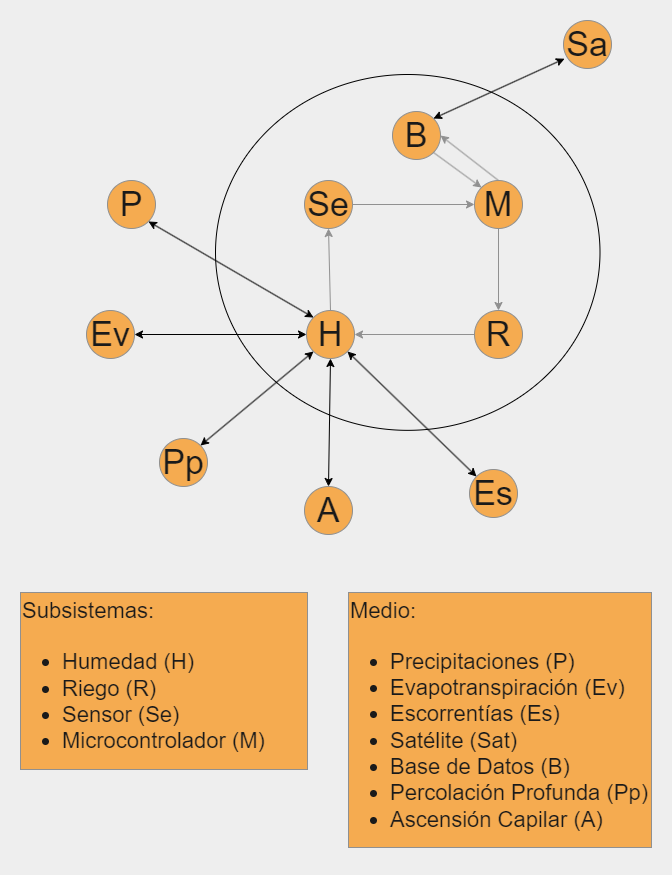

The diagram above was exported from draw.io. Its source (the exported page's mxGraphModel, read from the mxfile embedded in the PNG):
<mxGraphModel dx="998" dy="587" grid="0" gridSize="10" guides="1" tooltips="1" connect="1" arrows="1" fold="1" page="1" pageScale="1" pageWidth="827" pageHeight="1169" background="#EEEEEE" math="0" shadow="0">
  <root>
    <mxCell id="0" />
    <mxCell id="1" parent="0" />
    <mxCell id="yzf27zjaCftmxP0QKyRk-9" value="" style="ellipse;whiteSpace=wrap;html=1;fillColor=none;" vertex="1" parent="1">
      <mxGeometry x="258" y="110" width="384.5" height="355.85" as="geometry" />
    </mxCell>
    <mxCell id="m7tg5cHbJo5AVEbpCP0l-2" value="&lt;font style=&quot;font-size: 34px;&quot;&gt;P&lt;/font&gt;" style="ellipse;whiteSpace=wrap;html=1;aspect=fixed;strokeColor=#909090;fontColor=#1A1A1A;fillColor=#F5AB50;" parent="1" vertex="1">
      <mxGeometry x="150" y="216" width="48" height="48" as="geometry" />
    </mxCell>
    <mxCell id="m7tg5cHbJo5AVEbpCP0l-5" value="&lt;font style=&quot;font-size: 34px;&quot;&gt;H&lt;/font&gt;" style="ellipse;whiteSpace=wrap;html=1;aspect=fixed;fillColor=#F5AB50;strokeColor=#909090;fontColor=#1A1A1A;" parent="1" vertex="1">
      <mxGeometry x="349" y="346" width="48" height="48" as="geometry" />
    </mxCell>
    <mxCell id="m7tg5cHbJo5AVEbpCP0l-6" value="&lt;font style=&quot;font-size: 34px;&quot;&gt;A&lt;/font&gt;" style="ellipse;whiteSpace=wrap;html=1;aspect=fixed;fillColor=#F5AB50;strokeColor=#909090;fontColor=#1A1A1A;" parent="1" vertex="1">
      <mxGeometry x="347" y="522" width="48" height="48" as="geometry" />
    </mxCell>
    <mxCell id="m7tg5cHbJo5AVEbpCP0l-9" value="&lt;font style=&quot;font-size: 34px;&quot;&gt;Se&lt;/font&gt;" style="ellipse;whiteSpace=wrap;html=1;aspect=fixed;fillColor=#F5AB50;strokeColor=#909090;fontColor=#1A1A1A;" parent="1" vertex="1">
      <mxGeometry x="347" y="216" width="48" height="48" as="geometry" />
    </mxCell>
    <mxCell id="m7tg5cHbJo5AVEbpCP0l-10" value="&lt;font style=&quot;font-size: 34px;&quot;&gt;B&lt;/font&gt;" style="ellipse;whiteSpace=wrap;html=1;aspect=fixed;strokeColor=#909090;fontColor=#1A1A1A;fillColor=#F5AB50;" parent="1" vertex="1">
      <mxGeometry x="435" y="147" width="48" height="48" as="geometry" />
    </mxCell>
    <mxCell id="m7tg5cHbJo5AVEbpCP0l-12" value="&lt;font style=&quot;font-size: 34px;&quot;&gt;Ev&lt;/font&gt;" style="ellipse;whiteSpace=wrap;html=1;aspect=fixed;fillColor=#F5AB50;strokeColor=#909090;fontColor=#1A1A1A;" parent="1" vertex="1">
      <mxGeometry x="129" y="346" width="48" height="48" as="geometry" />
    </mxCell>
    <mxCell id="m7tg5cHbJo5AVEbpCP0l-13" value="&lt;font style=&quot;font-size: 34px;&quot;&gt;Es&lt;/font&gt;" style="ellipse;whiteSpace=wrap;html=1;aspect=fixed;fillColor=#F5AB50;strokeColor=#909090;fontColor=#1A1A1A;" parent="1" vertex="1">
      <mxGeometry x="512" y="505" width="48" height="48" as="geometry" />
    </mxCell>
    <mxCell id="m7tg5cHbJo5AVEbpCP0l-16" value="&lt;font style=&quot;font-size: 34px;&quot;&gt;M&lt;/font&gt;" style="ellipse;whiteSpace=wrap;html=1;aspect=fixed;fillColor=#F5AB50;strokeColor=#909090;fontColor=#1A1A1A;" parent="1" vertex="1">
      <mxGeometry x="517" y="216" width="48" height="48" as="geometry" />
    </mxCell>
    <mxCell id="m7tg5cHbJo5AVEbpCP0l-17" value="&lt;font style=&quot;font-size: 34px;&quot;&gt;Pp&lt;/font&gt;" style="ellipse;whiteSpace=wrap;html=1;aspect=fixed;fillColor=#F5AB50;strokeColor=#909090;fontColor=#1A1A1A;" parent="1" vertex="1">
      <mxGeometry x="202" y="474" width="48" height="48" as="geometry" />
    </mxCell>
    <mxCell id="m7tg5cHbJo5AVEbpCP0l-21" value="&lt;font style=&quot;font-size: 22px;&quot;&gt;Subsistemas:&lt;br&gt;&lt;/font&gt;&lt;ul style=&quot;font-size: 22px;&quot;&gt;&lt;li style=&quot;&quot;&gt;&lt;font style=&quot;font-size: 22px;&quot;&gt;Humedad (H)&lt;/font&gt;&lt;/li&gt;&lt;li&gt;Riego (R)&lt;/li&gt;&lt;li style=&quot;&quot;&gt;&lt;font style=&quot;font-size: 22px;&quot;&gt;Sensor (Se)&lt;/font&gt;&lt;/li&gt;&lt;li style=&quot;&quot;&gt;&lt;font style=&quot;font-size: 22px;&quot;&gt;Microcontrolador (M)&lt;/font&gt;&lt;/li&gt;&lt;/ul&gt;&lt;div&gt;&lt;/div&gt;" style="rounded=0;whiteSpace=wrap;html=1;strokeColor=#909090;fontSize=34;fontColor=#1A1A1A;fillColor=#F5AB50;align=left;" parent="1" vertex="1">
      <mxGeometry x="63" y="628" width="287" height="177" as="geometry" />
    </mxCell>
    <mxCell id="m7tg5cHbJo5AVEbpCP0l-22" value="&lt;font style=&quot;font-size: 22px;&quot;&gt;Medio:&lt;br&gt;&lt;/font&gt;&lt;ul style=&quot;font-size: 22px;&quot;&gt;&lt;li style=&quot;&quot;&gt;&lt;font style=&quot;font-size: 22px;&quot;&gt;Precipitaciones (P)&lt;/font&gt;&lt;/li&gt;&lt;li&gt;Evapotranspiración (Ev)&lt;/li&gt;&lt;li&gt;Escorrentías (Es)&lt;/li&gt;&lt;li style=&quot;&quot;&gt;&lt;font style=&quot;font-size: 22px;&quot;&gt;Satélite (Sat)&lt;/font&gt;&lt;/li&gt;&lt;li style=&quot;&quot;&gt;&lt;font style=&quot;font-size: 22px;&quot;&gt;Base de Datos (B)&lt;/font&gt;&lt;/li&gt;&lt;li&gt;Percolación Profunda (Pp)&lt;/li&gt;&lt;li&gt;Ascensión Capilar (A)&lt;/li&gt;&lt;/ul&gt;" style="rounded=0;whiteSpace=wrap;html=1;strokeColor=#909090;fontSize=34;fontColor=#1A1A1A;fillColor=#F5AB50;align=left;" parent="1" vertex="1">
      <mxGeometry x="391" y="628" width="303" height="255" as="geometry" />
    </mxCell>
    <mxCell id="m7tg5cHbJo5AVEbpCP0l-54" value="&lt;font style=&quot;font-size: 34px;&quot;&gt;R&lt;/font&gt;" style="ellipse;whiteSpace=wrap;html=1;aspect=fixed;fillColor=#F5AB50;strokeColor=#909090;fontColor=#1A1A1A;" parent="1" vertex="1">
      <mxGeometry x="517" y="346" width="48" height="48" as="geometry" />
    </mxCell>
    <mxCell id="m7tg5cHbJo5AVEbpCP0l-57" value="" style="endArrow=classic;html=1;rounded=0;fontSize=12;fontColor=#1A1A1A;exitX=0.5;exitY=0;exitDx=0;exitDy=0;entryX=0.5;entryY=1;entryDx=0;entryDy=0;fillColor=#F5AB50;strokeColor=#909090;" parent="1" source="m7tg5cHbJo5AVEbpCP0l-5" target="m7tg5cHbJo5AVEbpCP0l-9" edge="1">
      <mxGeometry width="50" height="50" relative="1" as="geometry">
        <mxPoint x="284" y="329" as="sourcePoint" />
        <mxPoint x="334" y="279" as="targetPoint" />
      </mxGeometry>
    </mxCell>
    <mxCell id="m7tg5cHbJo5AVEbpCP0l-58" value="" style="endArrow=classic;html=1;rounded=0;fontSize=12;fontColor=#1A1A1A;exitX=1;exitY=0.5;exitDx=0;exitDy=0;fillColor=#F5AB50;strokeColor=#909090;" parent="1" source="m7tg5cHbJo5AVEbpCP0l-9" target="m7tg5cHbJo5AVEbpCP0l-16" edge="1">
      <mxGeometry width="50" height="50" relative="1" as="geometry">
        <mxPoint x="456" y="247" as="sourcePoint" />
        <mxPoint x="506" y="197" as="targetPoint" />
      </mxGeometry>
    </mxCell>
    <mxCell id="m7tg5cHbJo5AVEbpCP0l-65" value="" style="endArrow=classic;html=1;rounded=0;fontSize=12;fontColor=#1A1A1A;exitX=0.5;exitY=1;exitDx=0;exitDy=0;entryX=0.5;entryY=0;entryDx=0;entryDy=0;fillColor=#F5AB50;strokeColor=#909090;" parent="1" source="m7tg5cHbJo5AVEbpCP0l-16" target="m7tg5cHbJo5AVEbpCP0l-54" edge="1">
      <mxGeometry width="50" height="50" relative="1" as="geometry">
        <mxPoint x="386" y="433" as="sourcePoint" />
        <mxPoint x="436" y="383" as="targetPoint" />
      </mxGeometry>
    </mxCell>
    <mxCell id="m7tg5cHbJo5AVEbpCP0l-83" value="" style="endArrow=classic;html=1;rounded=0;strokeColor=#909090;fontSize=12;fontColor=#1A1A1A;exitX=0;exitY=0.5;exitDx=0;exitDy=0;entryX=1;entryY=0.5;entryDx=0;entryDy=0;fillColor=#F5AB50;" parent="1" source="m7tg5cHbJo5AVEbpCP0l-54" target="m7tg5cHbJo5AVEbpCP0l-5" edge="1">
      <mxGeometry width="50" height="50" relative="1" as="geometry">
        <mxPoint x="386" y="394" as="sourcePoint" />
        <mxPoint x="436" y="344" as="targetPoint" />
      </mxGeometry>
    </mxCell>
    <mxCell id="yzf27zjaCftmxP0QKyRk-1" value="" style="endArrow=classic;startArrow=classic;html=1;rounded=0;exitX=0.5;exitY=0;exitDx=0;exitDy=0;entryX=0.5;entryY=1;entryDx=0;entryDy=0;" edge="1" parent="1" source="m7tg5cHbJo5AVEbpCP0l-6" target="m7tg5cHbJo5AVEbpCP0l-5">
      <mxGeometry width="50" height="50" relative="1" as="geometry">
        <mxPoint x="339" y="516" as="sourcePoint" />
        <mxPoint x="371" y="399" as="targetPoint" />
      </mxGeometry>
    </mxCell>
    <mxCell id="yzf27zjaCftmxP0QKyRk-2" value="" style="endArrow=classic;startArrow=classic;html=1;rounded=0;exitX=0;exitY=0;exitDx=0;exitDy=0;entryX=1;entryY=1;entryDx=0;entryDy=0;" edge="1" parent="1" source="m7tg5cHbJo5AVEbpCP0l-13" target="m7tg5cHbJo5AVEbpCP0l-5">
      <mxGeometry width="50" height="50" relative="1" as="geometry">
        <mxPoint x="344" y="550" as="sourcePoint" />
        <mxPoint x="371.192" y="405.39200000000005" as="targetPoint" />
      </mxGeometry>
    </mxCell>
    <mxCell id="yzf27zjaCftmxP0QKyRk-3" value="" style="endArrow=classic;startArrow=classic;html=1;rounded=0;exitX=1;exitY=0;exitDx=0;exitDy=0;entryX=0;entryY=1;entryDx=0;entryDy=0;" edge="1" parent="1" source="m7tg5cHbJo5AVEbpCP0l-17" target="m7tg5cHbJo5AVEbpCP0l-5">
      <mxGeometry width="50" height="50" relative="1" as="geometry">
        <mxPoint x="344" y="550" as="sourcePoint" />
        <mxPoint x="371.192" y="405.39200000000005" as="targetPoint" />
      </mxGeometry>
    </mxCell>
    <mxCell id="yzf27zjaCftmxP0QKyRk-4" value="" style="endArrow=classic;startArrow=classic;html=1;rounded=0;exitX=1;exitY=0.5;exitDx=0;exitDy=0;entryX=0;entryY=0.5;entryDx=0;entryDy=0;" edge="1" parent="1" source="m7tg5cHbJo5AVEbpCP0l-12" target="m7tg5cHbJo5AVEbpCP0l-5">
      <mxGeometry width="50" height="50" relative="1" as="geometry">
        <mxPoint x="183" y="370.61" as="sourcePoint" />
        <mxPoint x="210.192" y="226.00200000000007" as="targetPoint" />
      </mxGeometry>
    </mxCell>
    <mxCell id="yzf27zjaCftmxP0QKyRk-7" value="" style="endArrow=classic;startArrow=classic;html=1;rounded=0;exitX=1;exitY=1;exitDx=0;exitDy=0;entryX=0;entryY=0;entryDx=0;entryDy=0;" edge="1" parent="1" source="m7tg5cHbJo5AVEbpCP0l-2" target="m7tg5cHbJo5AVEbpCP0l-5">
      <mxGeometry width="50" height="50" relative="1" as="geometry">
        <mxPoint x="227" y="281" as="sourcePoint" />
        <mxPoint x="401" y="281" as="targetPoint" />
      </mxGeometry>
    </mxCell>
    <mxCell id="yzf27zjaCftmxP0QKyRk-11" value="&lt;font style=&quot;font-size: 34px;&quot;&gt;Sa&lt;/font&gt;" style="ellipse;whiteSpace=wrap;html=1;aspect=fixed;strokeColor=#909090;fontColor=#1A1A1A;fillColor=#F5AB50;" vertex="1" parent="1">
      <mxGeometry x="606" y="56" width="48" height="48" as="geometry" />
    </mxCell>
    <mxCell id="yzf27zjaCftmxP0QKyRk-12" value="" style="endArrow=classic;startArrow=classic;html=1;rounded=0;strokeColor=#000000;fontSize=12;fontColor=#1A1A1A;entryX=1;entryY=0;entryDx=0;entryDy=0;fillColor=#F5AB50;exitX=0.021;exitY=0.796;exitDx=0;exitDy=0;exitPerimeter=0;" edge="1" parent="1" source="yzf27zjaCftmxP0QKyRk-11" target="m7tg5cHbJo5AVEbpCP0l-10">
      <mxGeometry width="50" height="50" relative="1" as="geometry">
        <mxPoint x="569.6064428956618" y="100.09389338706492" as="sourcePoint" />
        <mxPoint x="505.99943725152275" y="68.00056274847728" as="targetPoint" />
      </mxGeometry>
    </mxCell>
    <mxCell id="yzf27zjaCftmxP0QKyRk-13" value="" style="endArrow=classic;html=1;rounded=0;fontSize=12;fontColor=#1A1A1A;fillColor=#F5AB50;strokeColor=#909090;entryX=0;entryY=0;entryDx=0;entryDy=0;exitX=1;exitY=1;exitDx=0;exitDy=0;" edge="1" parent="1" source="m7tg5cHbJo5AVEbpCP0l-10" target="m7tg5cHbJo5AVEbpCP0l-16">
      <mxGeometry width="50" height="50" relative="1" as="geometry">
        <mxPoint x="466" y="207" as="sourcePoint" />
        <mxPoint x="527" y="250" as="targetPoint" />
      </mxGeometry>
    </mxCell>
    <mxCell id="yzf27zjaCftmxP0QKyRk-14" value="" style="endArrow=classic;html=1;rounded=0;fontSize=12;fontColor=#1A1A1A;fillColor=#F5AB50;strokeColor=#909090;exitX=0.5;exitY=0;exitDx=0;exitDy=0;entryX=1;entryY=0.5;entryDx=0;entryDy=0;" edge="1" parent="1" source="m7tg5cHbJo5AVEbpCP0l-16" target="m7tg5cHbJo5AVEbpCP0l-10">
      <mxGeometry width="50" height="50" relative="1" as="geometry">
        <mxPoint x="706" y="142" as="sourcePoint" />
        <mxPoint x="480" y="169" as="targetPoint" />
      </mxGeometry>
    </mxCell>
  </root>
</mxGraphModel>